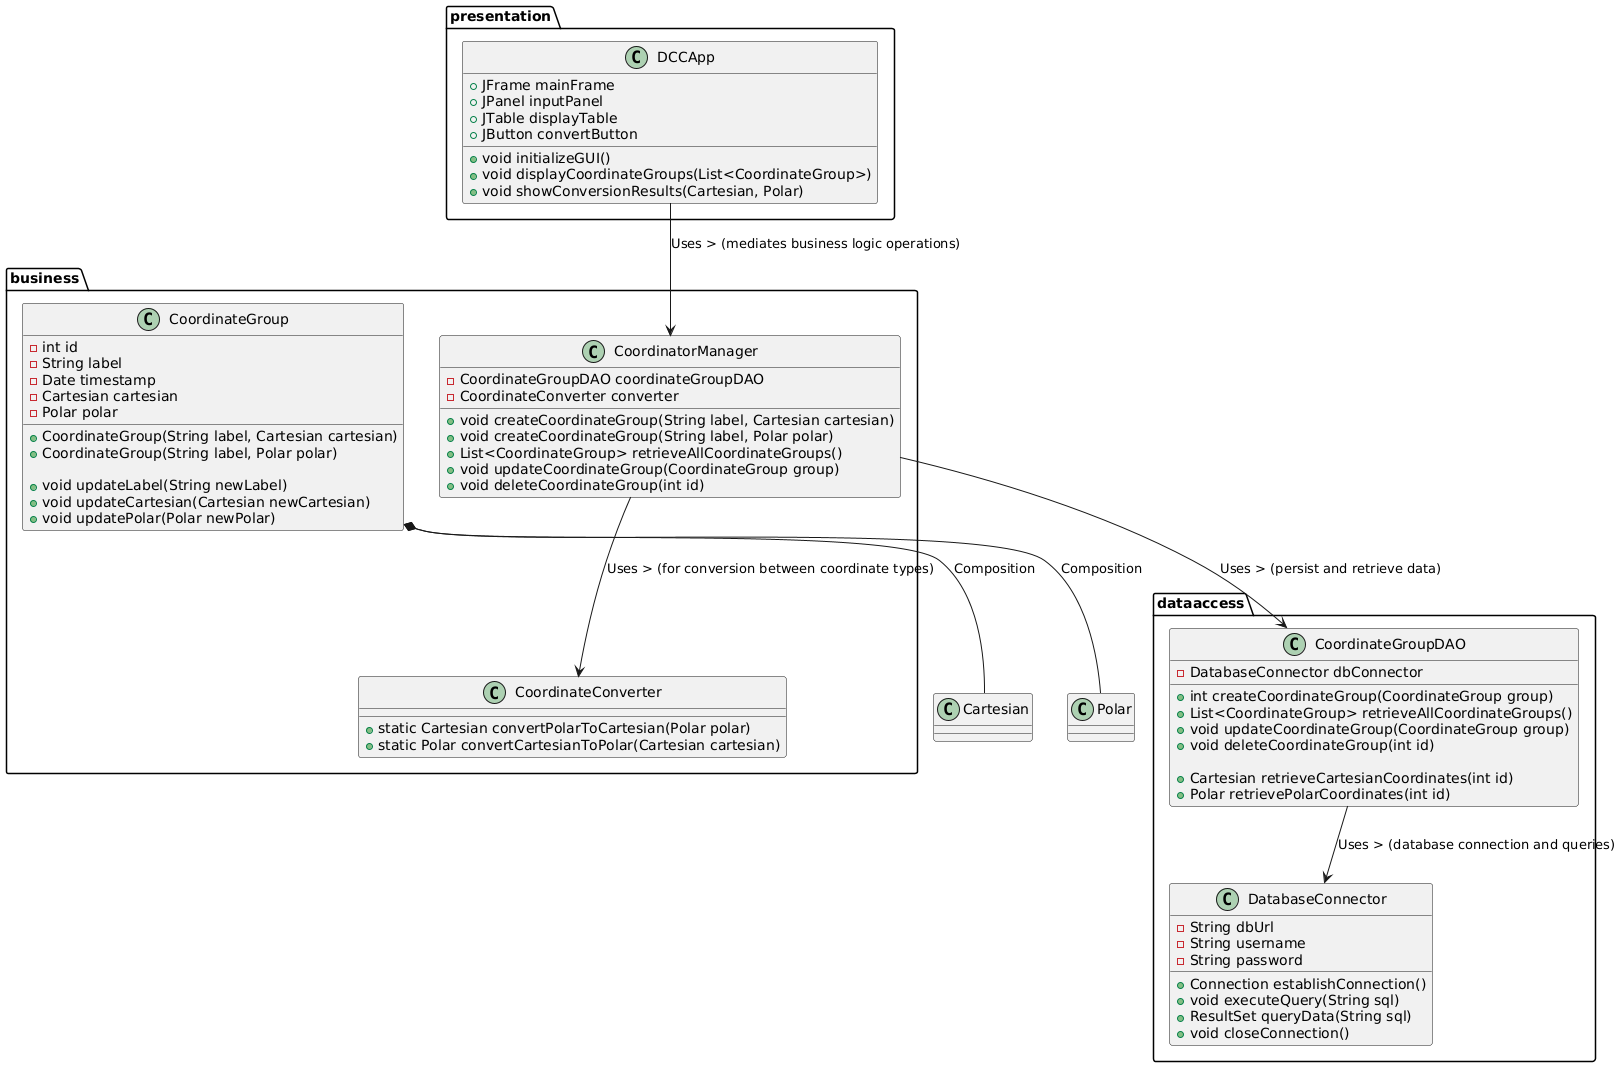

The diagram above was rendered by PlantUML. Its source (embedded in the PNG):
@startuml DCC_Application_Class_Diagram

' Package definitions
package presentation {
    class DCCApp {
        + JFrame mainFrame
        + JPanel inputPanel
        + JTable displayTable
        + JButton convertButton
        
        + void initializeGUI()
        + void displayCoordinateGroups(List<CoordinateGroup>)
        + void showConversionResults(Cartesian, Polar)
    }
}

package business {
    class CoordinateGroup {
        - int id
        - String label
        - Date timestamp
        - Cartesian cartesian
        - Polar polar
        
        + CoordinateGroup(String label, Cartesian cartesian)
        + CoordinateGroup(String label, Polar polar)
        
        + void updateLabel(String newLabel)
        + void updateCartesian(Cartesian newCartesian)
        + void updatePolar(Polar newPolar)
    }
    
    class CoordinateConverter {
        + static Cartesian convertPolarToCartesian(Polar polar)
        + static Polar convertCartesianToPolar(Cartesian cartesian)
    }
    
    class CoordinatorManager {
        - CoordinateGroupDAO coordinateGroupDAO
        - CoordinateConverter converter
        
        + void createCoordinateGroup(String label, Cartesian cartesian)
        + void createCoordinateGroup(String label, Polar polar)
        + List<CoordinateGroup> retrieveAllCoordinateGroups()
        + void updateCoordinateGroup(CoordinateGroup group)
        + void deleteCoordinateGroup(int id)
    }
}

package dataaccess {
    class DatabaseConnector {
        - String dbUrl
        - String username
        - String password
        
        + Connection establishConnection()
        + void executeQuery(String sql)
        + ResultSet queryData(String sql)
        + void closeConnection()
    }
    
    class CoordinateGroupDAO {
        - DatabaseConnector dbConnector
        
        + int createCoordinateGroup(CoordinateGroup group)
        + List<CoordinateGroup> retrieveAllCoordinateGroups()
        + void updateCoordinateGroup(CoordinateGroup group)
        + void deleteCoordinateGroup(int id)
        
        + Cartesian retrieveCartesianCoordinates(int id)
        + Polar retrievePolarCoordinates(int id)
    }
}

' Class relationships
DCCApp --> CoordinatorManager : Uses > (mediates business logic operations)
CoordinatorManager --> CoordinateConverter : Uses > (for conversion between coordinate types)
CoordinatorManager --> CoordinateGroupDAO : Uses > (persist and retrieve data)
CoordinateGroupDAO --> DatabaseConnector : Uses > (database connection and queries)

CoordinateGroup *-- Cartesian : Composition
CoordinateGroup *-- Polar : Composition

@enduml